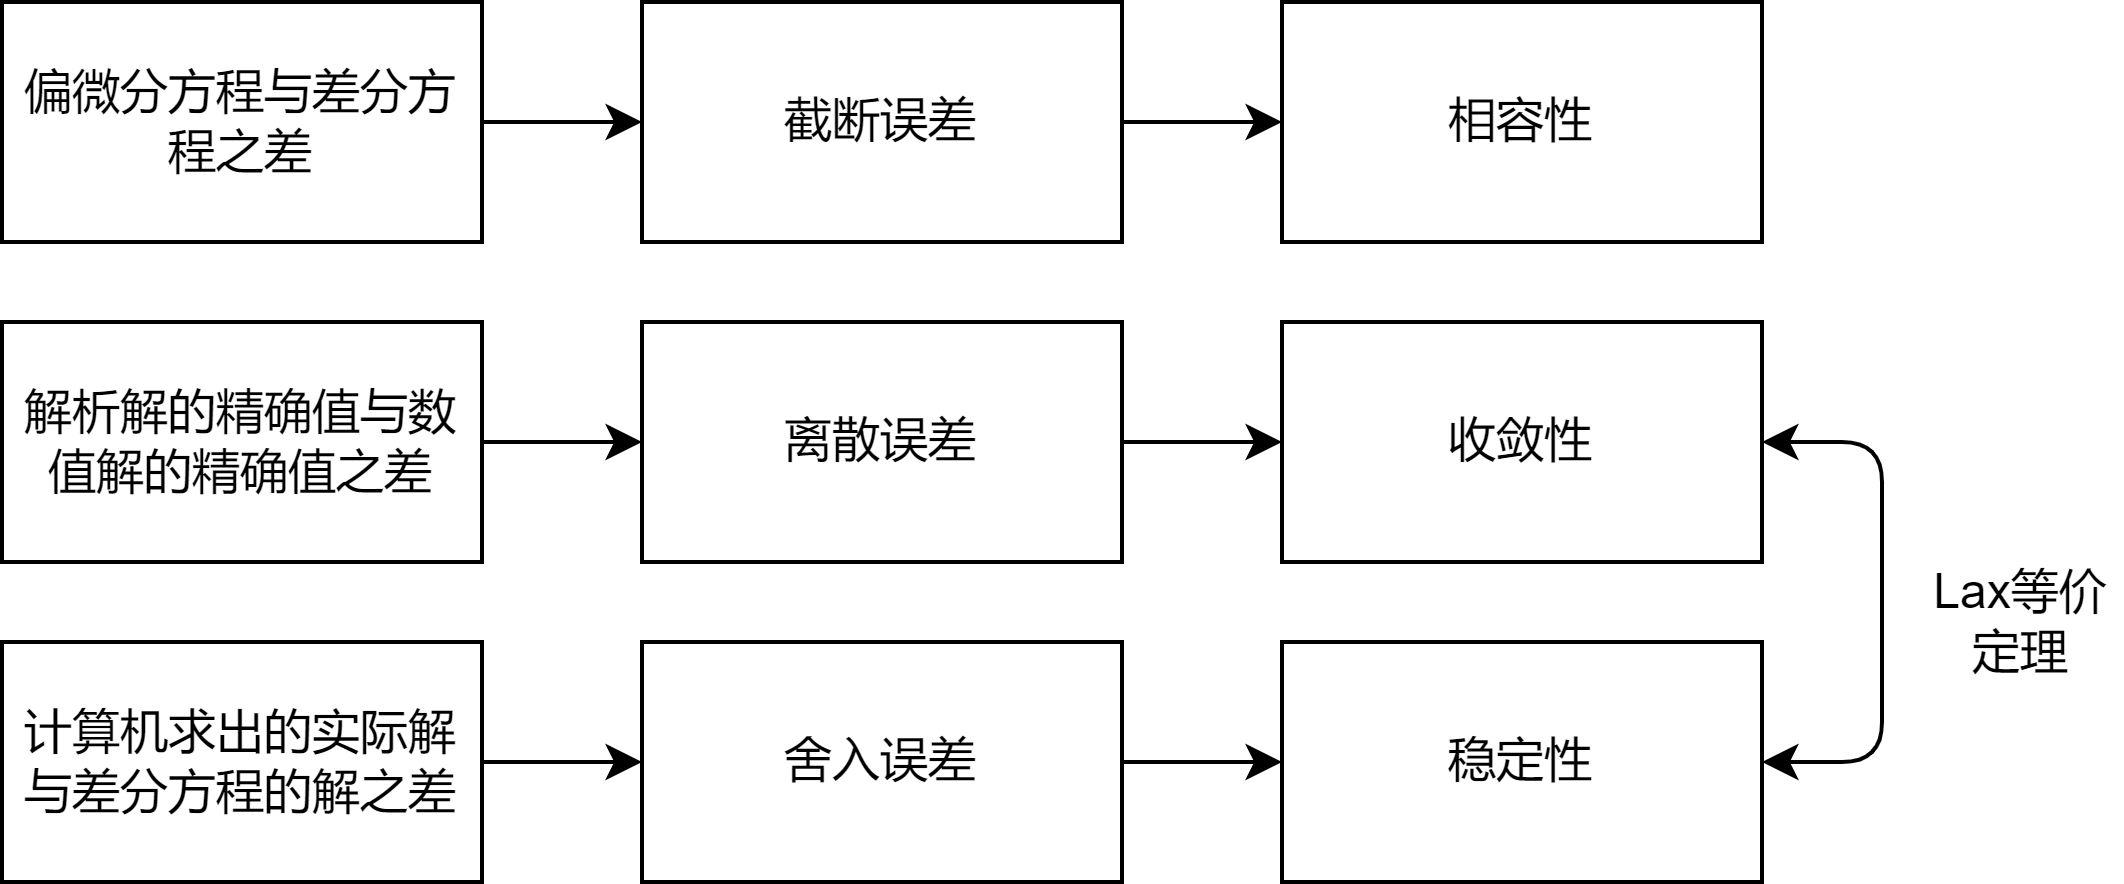

The diagram above was exported from draw.io. Its source (the exported page's mxGraphModel, read from the mxfile embedded in the PNG):
<mxGraphModel dx="778" dy="636" grid="1" gridSize="10" guides="1" tooltips="1" connect="1" arrows="1" fold="1" page="1" pageScale="1" pageWidth="850" pageHeight="1100" math="0" shadow="0">
  <root>
    <mxCell id="0" />
    <mxCell id="1" parent="0" />
    <mxCell id="4" value="" style="edgeStyle=none;html=1;" edge="1" parent="1" source="2" target="3">
      <mxGeometry relative="1" as="geometry" />
    </mxCell>
    <mxCell id="2" value="偏微分方程与差分方程之差" style="rounded=0;whiteSpace=wrap;html=1;" vertex="1" parent="1">
      <mxGeometry x="200" y="240" width="120" height="60" as="geometry" />
    </mxCell>
    <mxCell id="6" value="" style="edgeStyle=none;html=1;" edge="1" parent="1" source="3" target="5">
      <mxGeometry relative="1" as="geometry" />
    </mxCell>
    <mxCell id="3" value="截断误差" style="whiteSpace=wrap;html=1;rounded=0;" vertex="1" parent="1">
      <mxGeometry x="360" y="240" width="120" height="60" as="geometry" />
    </mxCell>
    <mxCell id="5" value="相容性" style="whiteSpace=wrap;html=1;rounded=0;" vertex="1" parent="1">
      <mxGeometry x="520" y="240" width="120" height="60" as="geometry" />
    </mxCell>
    <mxCell id="9" value="" style="edgeStyle=none;html=1;" edge="1" parent="1" source="7" target="8">
      <mxGeometry relative="1" as="geometry" />
    </mxCell>
    <mxCell id="7" value="解析解的精确值与数值解的精确值之差" style="rounded=0;whiteSpace=wrap;html=1;" vertex="1" parent="1">
      <mxGeometry x="200" y="320" width="120" height="60" as="geometry" />
    </mxCell>
    <mxCell id="11" value="" style="edgeStyle=none;html=1;" edge="1" parent="1" source="8" target="10">
      <mxGeometry relative="1" as="geometry" />
    </mxCell>
    <mxCell id="8" value="离散误差" style="whiteSpace=wrap;html=1;rounded=0;" vertex="1" parent="1">
      <mxGeometry x="360" y="320" width="120" height="60" as="geometry" />
    </mxCell>
    <mxCell id="19" style="edgeStyle=elbowEdgeStyle;html=1;exitX=1;exitY=0.5;exitDx=0;exitDy=0;entryX=1;entryY=0.5;entryDx=0;entryDy=0;startArrow=classic;startFill=1;endArrow=classic;endFill=1;" edge="1" parent="1" source="10" target="16">
      <mxGeometry relative="1" as="geometry">
        <Array as="points">
          <mxPoint x="670" y="420" />
          <mxPoint x="660" y="420" />
          <mxPoint x="670" y="390" />
          <mxPoint x="690" y="390" />
        </Array>
      </mxGeometry>
    </mxCell>
    <mxCell id="10" value="收敛性" style="whiteSpace=wrap;html=1;rounded=0;" vertex="1" parent="1">
      <mxGeometry x="520" y="320" width="120" height="60" as="geometry" />
    </mxCell>
    <mxCell id="15" value="" style="edgeStyle=none;html=1;" edge="1" parent="1" source="13" target="14">
      <mxGeometry relative="1" as="geometry" />
    </mxCell>
    <mxCell id="13" value="计算机求出的实际解与差分方程的解之差" style="rounded=0;whiteSpace=wrap;html=1;" vertex="1" parent="1">
      <mxGeometry x="200" y="400" width="120" height="60" as="geometry" />
    </mxCell>
    <mxCell id="17" value="" style="edgeStyle=none;html=1;" edge="1" parent="1" source="14" target="16">
      <mxGeometry relative="1" as="geometry" />
    </mxCell>
    <mxCell id="14" value="舍入误差" style="whiteSpace=wrap;html=1;rounded=0;" vertex="1" parent="1">
      <mxGeometry x="360" y="400" width="120" height="60" as="geometry" />
    </mxCell>
    <mxCell id="16" value="稳定性" style="whiteSpace=wrap;html=1;rounded=0;" vertex="1" parent="1">
      <mxGeometry x="520" y="400" width="120" height="60" as="geometry" />
    </mxCell>
    <mxCell id="20" value="Lax等价定理" style="text;html=1;strokeColor=none;fillColor=none;align=center;verticalAlign=middle;whiteSpace=wrap;rounded=0;shadow=0;" vertex="1" parent="1">
      <mxGeometry x="680" y="380" width="50" height="30" as="geometry" />
    </mxCell>
  </root>
</mxGraphModel>